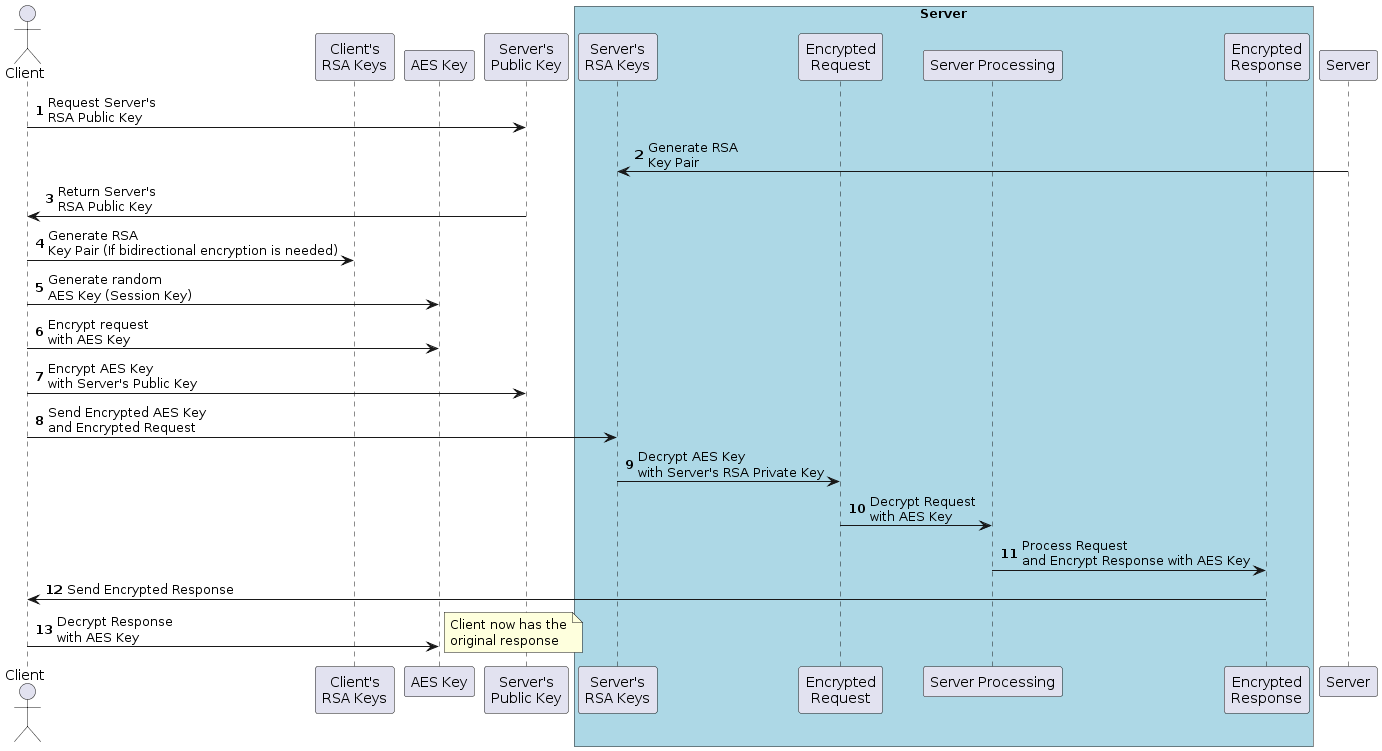

The diagram above was rendered by PlantUML. Its source (embedded in the PNG):
@startuml
autonumber
actor Client
participant "Client's\nRSA Keys" as CRSA
participant "AES Key" as AESK
participant "Server's\nPublic Key" as SPubK
box "Server" #LightBlue
    participant "Server's\nRSA Keys" as SRSA
    participant "Encrypted\nRequest" as ERequest
    participant "Server Processing" as SProcessing
    participant "Encrypted\nResponse" as EResponse
end box

Client -> SPubK : Request Server's\nRSA Public Key
Server -> SRSA : Generate RSA\nKey Pair
SPubK -> Client : Return Server's\nRSA Public Key

Client -> CRSA : Generate RSA\nKey Pair (If bidirectional encryption is needed)

Client -> AESK : Generate random\nAES Key (Session Key)
Client -> AESK : Encrypt request\nwith AES Key
Client -> SPubK : Encrypt AES Key\nwith Server's Public Key
Client -> SRSA : Send Encrypted AES Key\nand Encrypted Request

SRSA -> ERequest : Decrypt AES Key\nwith Server's RSA Private Key
ERequest -> SProcessing : Decrypt Request\nwith AES Key

SProcessing -> EResponse : Process Request\nand Encrypt Response with AES Key
EResponse -> Client : Send Encrypted Response

Client -> AESK : Decrypt Response\nwith AES Key

note right: Client now has the\noriginal response
@enduml